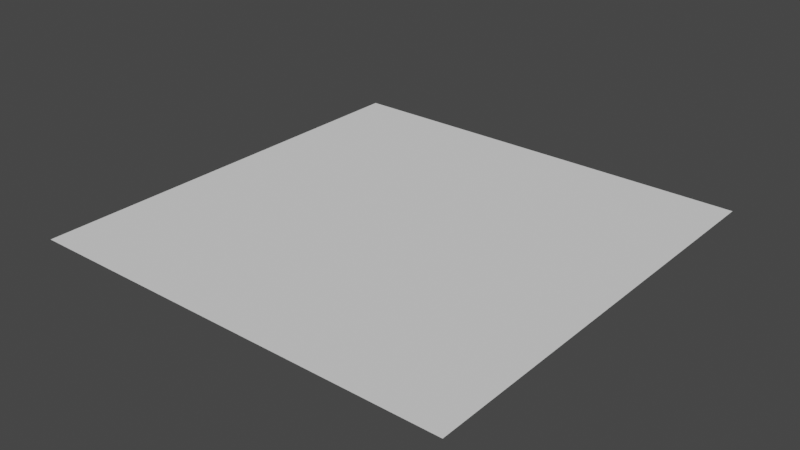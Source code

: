 # Source: ground.blend  (saved by Blender 2.82.7; exported with 4.5.12 LTS)
import bpy
from mathutils import Matrix  # noqa: F401  (used for matrix-valued properties, if any)

bpy.ops.wm.read_factory_settings(use_empty=True)
scene = bpy.context.scene
scene.name = 'Scene'

# ---- collections
col_collection = bpy.data.collections.new('Collection'); scene.collection.children.link(col_collection)

# ---- world
world_world = bpy.data.worlds.new('World'); scene.world = world_world
world_world.use_nodes = True; world_world.node_tree.nodes.clear()
_N = world_world.node_tree.nodes; _L = world_world.node_tree.links
n0 = _N.new('ShaderNodeOutputWorld'); n0.name = 'World Output'; n0.location = (300, 300)
n1 = _N.new('ShaderNodeBackground'); n1.name = 'Background'; n1.location = (10, 300)
n1.inputs[0].default_value = (0.05088, 0.05088, 0.05088, 1.0)
_L.new(n1.outputs[0], n0.inputs[0])
n0.is_active_output = True
world_world.color = (0.05088, 0.05088, 0.05088)
world_world.use_sun_shadow = False
world_world.sun_shadow_jitter_overblur = 0.0

# ---- meshes
me_plane = bpy.data.meshes.new('Plane')
me_plane.from_pydata([(-10.0, -10.0, 0.0), (10.0, -10.0, 0.0), (-10.0, 10.0, 0.0), (10.0, 10.0, 0.0)], [], [(0, 1, 3, 2)])
_uv = me_plane.uv_layers.new(name='UVMap')
_uv.uv.foreach_set('vector', [0.01048, 0.5763, 0.01048, 0.4747, 0.112, 0.4747, 0.112, 0.5763])
me_plane.use_remesh_fix_poles = True
me_plane.use_remesh_preserve_attributes = False
me_plane.use_mirror_vertex_groups = False
me_plane.update()

# ---- objects
ob_plane = bpy.data.objects.new('Plane', me_plane)

# ---- transforms, parenting, visibility, modifiers, constraints
ob_plane.location = (0.0, 0.0, 0.0)
ob_plane.lineart.crease_threshold = 0.0

# ---- collection membership
col_collection.objects.link(ob_plane)

# ---- scene / render settings (as saved in the file)
scene.frame_start = 1; scene.frame_end = 250; scene.frame_set(1)
scene.render.engine = 'BLENDER_EEVEE_NEXT'
scene.cycles.use_denoising = False
scene.cycles.samples = 128
scene.cycles.sampling_pattern = 'TABULATED_SOBOL'
scene.cycles.use_adaptive_sampling = False
scene.cycles.use_light_tree = False
scene.view_settings.view_transform = 'Filmic'
bpy.context.view_layer.update()

# ---- added for rendering (the .blend has no active camera and no usable light): camera, sun
cam_auto = bpy.data.cameras.new('AutoCamera')
cam_auto.lens = 50.0
cam_auto.sensor_width = 36.0
cam_auto.clip_end = 1000.0
ob_auto_camera = bpy.data.objects.new('AutoCamera', cam_auto)
scene.collection.objects.link(ob_auto_camera)
ob_auto_camera.location = (26.1693, -31.4032, 20.9354)
ob_auto_camera.rotation_euler = (1.09748, -7.21219e-08, 0.694738)
scene.camera = ob_auto_camera
light_auto_sun = bpy.data.lights.new('AutoSun', 'SUN')
light_auto_sun.energy = 3.0
light_auto_sun.angle = 0.0523599
ob_auto_sun = bpy.data.objects.new('AutoSun', light_auto_sun)
scene.collection.objects.link(ob_auto_sun)
ob_auto_sun.rotation_euler = (0.872665, 0.174533, 0.523599)
bpy.context.view_layer.update()

